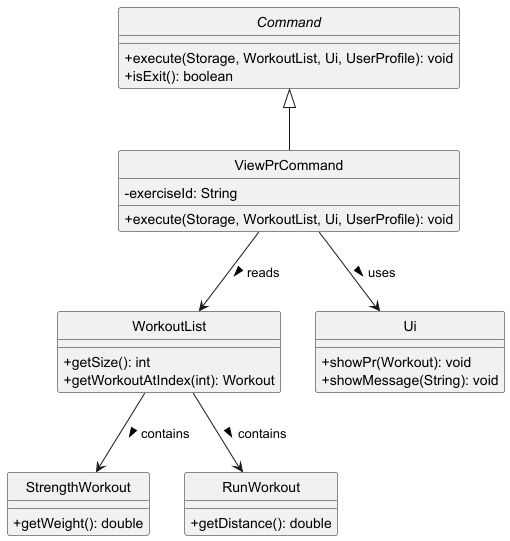

The diagram above was rendered by PlantUML. Its source (embedded in the PNG):
@startuml
hide circle
skinparam classAttributeIconSize 0

abstract class Command {
    + execute(Storage, WorkoutList, Ui, UserProfile): void
    + isExit(): boolean
}

class ViewPrCommand {
    - exerciseId: String
    + execute(Storage, WorkoutList, Ui, UserProfile): void
}

class WorkoutList {
    + getSize(): int
    + getWorkoutAtIndex(int): Workout
}

class StrengthWorkout {
    + getWeight(): double
}

class RunWorkout {
    + getDistance(): double
}

class Ui {
    + showPr(Workout): void
    + showMessage(String): void
}

Command <|-- ViewPrCommand
ViewPrCommand --> WorkoutList : reads >
ViewPrCommand --> Ui : uses >
WorkoutList --> StrengthWorkout : contains >
WorkoutList --> RunWorkout : contains >
@enduml